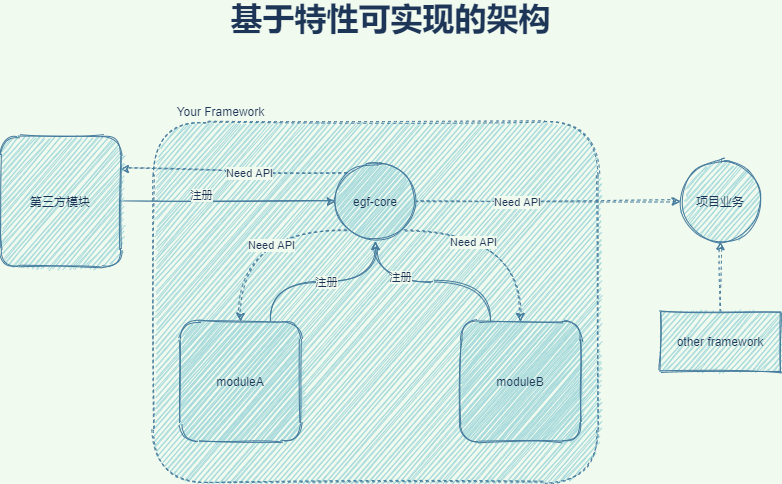

The diagram above was exported from draw.io. Its source (the exported page's mxGraphModel, read from the mxfile embedded in the PNG):
<mxGraphModel dx="1550" dy="747" grid="1" gridSize="10" guides="1" tooltips="1" connect="1" arrows="1" fold="1" page="1" pageScale="1" pageWidth="1169" pageHeight="827" background="#F1FAEE" math="0" shadow="0">
  <root>
    <mxCell id="0" />
    <mxCell id="1" parent="0" />
    <mxCell id="QE_d1eYOHvQVifKm4kEo-3" value="" style="rounded=1;whiteSpace=wrap;html=1;dashed=1;sketch=1;fillColor=#A8DADC;strokeColor=#457B9D;fontColor=#1D3557;" parent="1" vertex="1">
      <mxGeometry x="347.5" y="278" width="445" height="361" as="geometry" />
    </mxCell>
    <mxCell id="QE_d1eYOHvQVifKm4kEo-11" style="edgeStyle=orthogonalEdgeStyle;curved=1;rounded=0;orthogonalLoop=1;jettySize=auto;html=1;dashed=1;sketch=1;labelBackgroundColor=#F1FAEE;strokeColor=#457B9D;fontColor=#1D3557;" parent="1" source="QE_d1eYOHvQVifKm4kEo-2" target="QE_d1eYOHvQVifKm4kEo-13" edge="1">
      <mxGeometry relative="1" as="geometry">
        <mxPoint x="855" y="358" as="targetPoint" />
      </mxGeometry>
    </mxCell>
    <mxCell id="QE_d1eYOHvQVifKm4kEo-12" value="Need API" style="edgeLabel;html=1;align=center;verticalAlign=middle;resizable=0;points=[];sketch=1;labelBackgroundColor=#F1FAEE;fontColor=#1D3557;" parent="QE_d1eYOHvQVifKm4kEo-11" vertex="1" connectable="0">
      <mxGeometry x="-0.2316" relative="1" as="geometry">
        <mxPoint as="offset" />
      </mxGeometry>
    </mxCell>
    <mxCell id="QE_d1eYOHvQVifKm4kEo-19" style="edgeStyle=orthogonalEdgeStyle;curved=1;rounded=0;orthogonalLoop=1;jettySize=auto;html=1;entryX=0.5;entryY=0;entryDx=0;entryDy=0;dashed=1;exitX=1;exitY=1;exitDx=0;exitDy=0;sketch=1;labelBackgroundColor=#F1FAEE;strokeColor=#457B9D;fontColor=#1D3557;" parent="1" source="QE_d1eYOHvQVifKm4kEo-2" target="QE_d1eYOHvQVifKm4kEo-5" edge="1">
      <mxGeometry relative="1" as="geometry" />
    </mxCell>
    <mxCell id="QE_d1eYOHvQVifKm4kEo-20" value="Need API" style="edgeLabel;html=1;align=center;verticalAlign=middle;resizable=0;points=[];sketch=1;labelBackgroundColor=#F1FAEE;fontColor=#1D3557;" parent="QE_d1eYOHvQVifKm4kEo-19" vertex="1" connectable="0">
      <mxGeometry x="-0.1605" y="5" relative="1" as="geometry">
        <mxPoint x="-18.29" y="16.67" as="offset" />
      </mxGeometry>
    </mxCell>
    <mxCell id="QE_d1eYOHvQVifKm4kEo-23" style="edgeStyle=orthogonalEdgeStyle;curved=1;rounded=0;orthogonalLoop=1;jettySize=auto;html=1;exitX=0;exitY=0;exitDx=0;exitDy=0;entryX=1;entryY=0.25;entryDx=0;entryDy=0;dashed=1;sketch=1;labelBackgroundColor=#F1FAEE;strokeColor=#457B9D;fontColor=#1D3557;" parent="1" source="QE_d1eYOHvQVifKm4kEo-2" target="QE_d1eYOHvQVifKm4kEo-16" edge="1">
      <mxGeometry relative="1" as="geometry" />
    </mxCell>
    <mxCell id="QE_d1eYOHvQVifKm4kEo-24" value="Need API" style="edgeLabel;html=1;align=center;verticalAlign=middle;resizable=0;points=[];sketch=1;labelBackgroundColor=#F1FAEE;fontColor=#1D3557;" parent="QE_d1eYOHvQVifKm4kEo-23" vertex="1" connectable="0">
      <mxGeometry x="-0.1406" relative="1" as="geometry">
        <mxPoint as="offset" />
      </mxGeometry>
    </mxCell>
    <mxCell id="QE_d1eYOHvQVifKm4kEo-2" value="egf-core" style="ellipse;whiteSpace=wrap;html=1;aspect=fixed;sketch=1;fillColor=#A8DADC;strokeColor=#457B9D;fontColor=#1D3557;" parent="1" vertex="1">
      <mxGeometry x="530" y="318" width="80" height="80" as="geometry" />
    </mxCell>
    <mxCell id="QE_d1eYOHvQVifKm4kEo-6" style="edgeStyle=orthogonalEdgeStyle;rounded=0;orthogonalLoop=1;jettySize=auto;html=1;entryX=0.5;entryY=1;entryDx=0;entryDy=0;curved=1;exitX=0.75;exitY=0;exitDx=0;exitDy=0;sketch=1;labelBackgroundColor=#F1FAEE;strokeColor=#457B9D;fontColor=#1D3557;" parent="1" source="QE_d1eYOHvQVifKm4kEo-4" target="QE_d1eYOHvQVifKm4kEo-2" edge="1">
      <mxGeometry relative="1" as="geometry" />
    </mxCell>
    <mxCell id="QE_d1eYOHvQVifKm4kEo-7" value="注册" style="edgeLabel;html=1;align=center;verticalAlign=middle;resizable=0;points=[];sketch=1;labelBackgroundColor=#F1FAEE;fontColor=#1D3557;" parent="QE_d1eYOHvQVifKm4kEo-6" vertex="1" connectable="0">
      <mxGeometry x="0.1049" y="8" relative="1" as="geometry">
        <mxPoint x="-7.5" y="8" as="offset" />
      </mxGeometry>
    </mxCell>
    <mxCell id="QE_d1eYOHvQVifKm4kEo-4" value="moduleA" style="rounded=1;whiteSpace=wrap;html=1;sketch=1;fillColor=#A8DADC;strokeColor=#457B9D;fontColor=#1D3557;" parent="1" vertex="1">
      <mxGeometry x="375" y="478" width="120" height="120" as="geometry" />
    </mxCell>
    <mxCell id="QE_d1eYOHvQVifKm4kEo-8" style="edgeStyle=orthogonalEdgeStyle;rounded=0;orthogonalLoop=1;jettySize=auto;html=1;curved=1;exitX=0.25;exitY=0;exitDx=0;exitDy=0;sketch=1;labelBackgroundColor=#F1FAEE;strokeColor=#457B9D;fontColor=#1D3557;" parent="1" source="QE_d1eYOHvQVifKm4kEo-5" edge="1">
      <mxGeometry relative="1" as="geometry">
        <mxPoint x="570" y="398" as="targetPoint" />
      </mxGeometry>
    </mxCell>
    <mxCell id="QE_d1eYOHvQVifKm4kEo-9" value="注册" style="edgeLabel;html=1;align=center;verticalAlign=middle;resizable=0;points=[];sketch=1;labelBackgroundColor=#F1FAEE;fontColor=#1D3557;" parent="QE_d1eYOHvQVifKm4kEo-8" vertex="1" connectable="0">
      <mxGeometry x="0.0334" y="-2" relative="1" as="geometry">
        <mxPoint x="-29.17" y="-3" as="offset" />
      </mxGeometry>
    </mxCell>
    <mxCell id="QE_d1eYOHvQVifKm4kEo-5" value="moduleB" style="rounded=1;whiteSpace=wrap;html=1;sketch=1;fillColor=#A8DADC;strokeColor=#457B9D;fontColor=#1D3557;" parent="1" vertex="1">
      <mxGeometry x="655" y="478" width="120" height="120" as="geometry" />
    </mxCell>
    <mxCell id="QE_d1eYOHvQVifKm4kEo-10" value="Your Framework" style="text;html=1;align=center;verticalAlign=middle;resizable=0;points=[];autosize=1;sketch=1;fontColor=#1D3557;" parent="1" vertex="1">
      <mxGeometry x="365" y="258" width="100" height="20" as="geometry" />
    </mxCell>
    <mxCell id="QE_d1eYOHvQVifKm4kEo-13" value="项目业务" style="ellipse;whiteSpace=wrap;html=1;aspect=fixed;sketch=1;fillColor=#A8DADC;strokeColor=#457B9D;fontColor=#1D3557;" parent="1" vertex="1">
      <mxGeometry x="875" y="318" width="80" height="80" as="geometry" />
    </mxCell>
    <mxCell id="QE_d1eYOHvQVifKm4kEo-15" style="edgeStyle=orthogonalEdgeStyle;curved=1;rounded=0;orthogonalLoop=1;jettySize=auto;html=1;entryX=0.5;entryY=1;entryDx=0;entryDy=0;dashed=1;sketch=1;labelBackgroundColor=#F1FAEE;strokeColor=#457B9D;fontColor=#1D3557;" parent="1" source="QE_d1eYOHvQVifKm4kEo-14" target="QE_d1eYOHvQVifKm4kEo-13" edge="1">
      <mxGeometry relative="1" as="geometry" />
    </mxCell>
    <mxCell id="QE_d1eYOHvQVifKm4kEo-14" value="other framework" style="whiteSpace=wrap;html=1;sketch=1;fillColor=#A8DADC;strokeColor=#457B9D;fontColor=#1D3557;" parent="1" vertex="1">
      <mxGeometry x="855" y="468" width="120" height="60" as="geometry" />
    </mxCell>
    <mxCell id="QE_d1eYOHvQVifKm4kEo-17" style="edgeStyle=orthogonalEdgeStyle;curved=1;rounded=0;orthogonalLoop=1;jettySize=auto;html=1;entryX=0;entryY=0.5;entryDx=0;entryDy=0;sketch=1;labelBackgroundColor=#F1FAEE;strokeColor=#457B9D;fontColor=#1D3557;" parent="1" source="QE_d1eYOHvQVifKm4kEo-16" target="QE_d1eYOHvQVifKm4kEo-2" edge="1">
      <mxGeometry relative="1" as="geometry" />
    </mxCell>
    <mxCell id="QE_d1eYOHvQVifKm4kEo-18" value="注册" style="edgeLabel;html=1;align=center;verticalAlign=middle;resizable=0;points=[];sketch=1;labelBackgroundColor=#F1FAEE;fontColor=#1D3557;" parent="QE_d1eYOHvQVifKm4kEo-17" vertex="1" connectable="0">
      <mxGeometry x="-0.2533" y="7" relative="1" as="geometry">
        <mxPoint as="offset" />
      </mxGeometry>
    </mxCell>
    <mxCell id="QE_d1eYOHvQVifKm4kEo-16" value="第三方模块" style="rounded=1;whiteSpace=wrap;html=1;sketch=1;fillColor=#A8DADC;strokeColor=#457B9D;fontColor=#1D3557;" parent="1" vertex="1">
      <mxGeometry x="195" y="293" width="120" height="130" as="geometry" />
    </mxCell>
    <mxCell id="QE_d1eYOHvQVifKm4kEo-21" style="edgeStyle=orthogonalEdgeStyle;curved=1;rounded=0;orthogonalLoop=1;jettySize=auto;html=1;entryX=0.5;entryY=0;entryDx=0;entryDy=0;dashed=1;exitX=0;exitY=1;exitDx=0;exitDy=0;sketch=1;labelBackgroundColor=#F1FAEE;strokeColor=#457B9D;fontColor=#1D3557;" parent="1" source="QE_d1eYOHvQVifKm4kEo-2" target="QE_d1eYOHvQVifKm4kEo-4" edge="1">
      <mxGeometry relative="1" as="geometry">
        <mxPoint x="580" y="408" as="sourcePoint" />
        <mxPoint x="625" y="498" as="targetPoint" />
      </mxGeometry>
    </mxCell>
    <mxCell id="QE_d1eYOHvQVifKm4kEo-22" value="Need API" style="edgeLabel;html=1;align=center;verticalAlign=middle;resizable=0;points=[];sketch=1;labelBackgroundColor=#F1FAEE;fontColor=#1D3557;" parent="QE_d1eYOHvQVifKm4kEo-21" vertex="1" connectable="0">
      <mxGeometry x="-0.1605" y="5" relative="1" as="geometry">
        <mxPoint x="6.619999999999997" y="10.5" as="offset" />
      </mxGeometry>
    </mxCell>
    <mxCell id="QE_d1eYOHvQVifKm4kEo-25" value="&lt;font style=&quot;font-size: 32px&quot;&gt;&lt;b&gt;基于特性可实现的架构&lt;/b&gt;&lt;/font&gt;" style="text;html=1;align=center;verticalAlign=middle;resizable=0;points=[];autosize=1;sketch=1;fontColor=#1D3557;" parent="1" vertex="1">
      <mxGeometry x="415" y="160" width="340" height="30" as="geometry" />
    </mxCell>
  </root>
</mxGraphModel>